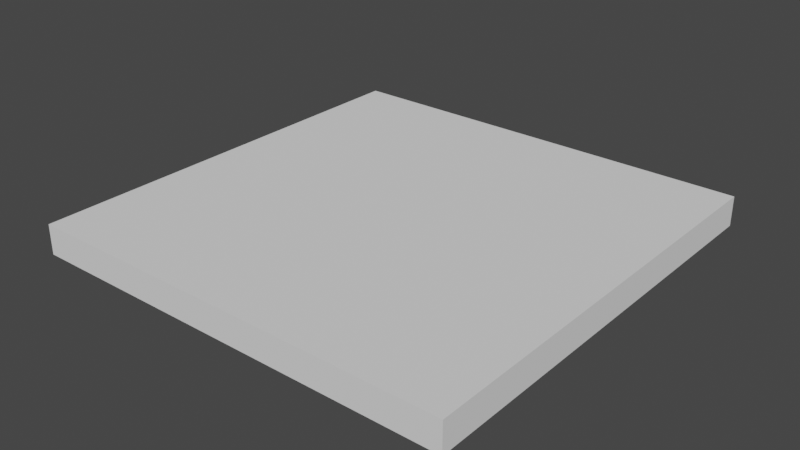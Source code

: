 # Source: small_Wall.blend  (saved by Blender 2.82.7; exported with 4.5.12 LTS)
import bpy
from mathutils import Matrix  # noqa: F401  (used for matrix-valued properties, if any)

bpy.ops.wm.read_factory_settings(use_empty=True)
scene = bpy.context.scene
scene.name = 'Scene'

# ---- collections
col_collection = bpy.data.collections.new('Collection'); scene.collection.children.link(col_collection)

# ---- world
world_world = bpy.data.worlds.new('World'); scene.world = world_world
world_world.use_nodes = True; world_world.node_tree.nodes.clear()
_N = world_world.node_tree.nodes; _L = world_world.node_tree.links
n0 = _N.new('ShaderNodeOutputWorld'); n0.name = 'World Output'; n0.location = (300, 300)
n1 = _N.new('ShaderNodeBackground'); n1.name = 'Background'; n1.location = (10, 300)
n1.inputs[0].default_value = (0.05088, 0.05088, 0.05088, 1.0)
_L.new(n1.outputs[0], n0.inputs[0])
n0.is_active_output = True
world_world.color = (0.05088, 0.05088, 0.05088)
world_world.use_sun_shadow = False
world_world.sun_shadow_jitter_overblur = 0.0

# ---- meshes
me_small_wall = bpy.data.meshes.new('Small wall')
me_small_wall.from_pydata([(1.887, -1.887, 0.1299), (1.887, -1.887, -0.1299), (1.887, 1.887, 0.1299), (1.887, 1.887, -0.1299), (-1.887, -1.887, 0.1299), (-1.887, -1.887, -0.1299), (-1.887, 1.887, 0.1299), (-1.887, 1.887, -0.1299)], [], [(0, 2, 6, 4), (3, 7, 6, 2), (7, 5, 4, 6), (5, 7, 3, 1), (1, 3, 2, 0), (5, 1, 0, 4)])
_uv = me_small_wall.uv_layers.new(name='UVMap')
_uv.uv.foreach_set('vector', [1.0, 0.03047, 1.0, 0.9695, 0.0, 0.9695, 0.0, 0.03047, 1.0, 0.4698, 0.0, 0.4698, 0.0, 0.5302, 1.0, 0.5302, 0.9695, 0.4698, 0.03047, 0.4698, 0.03047, 0.5302, 0.9695, 0.5302, 0.0, 0.03047, 0.0, 0.9695, 1.0, 0.9695, 1.0, 0.03047, 0.03047, 0.4698, 0.9695, 0.4698, 0.9695, 0.5302, 0.03047, 0.5302, 0.0, 0.4698, 1.0, 0.4698, 1.0, 0.5302, 0.0, 0.5302])
me_small_wall.materials.append(None)
me_small_wall.use_remesh_preserve_volume = False
me_small_wall.use_remesh_preserve_attributes = False
me_small_wall.use_mirror_vertex_groups = False
me_small_wall.update()

# ---- objects
ob_small_wall = bpy.data.objects.new('Small wall', me_small_wall)

# ---- transforms, parenting, visibility, modifiers, constraints
ob_small_wall.location = (0.0, 0.0, 0.0)
ob_small_wall.scale = (1.0, 1.0, 1.0)
ob_small_wall.lock_rotations_4d = False
ob_small_wall.empty_display_type = 'ARROWS'
ob_small_wall.lineart.crease_threshold = 0.0

# ---- collection membership
col_collection.objects.link(ob_small_wall)

# ---- scene / render settings (as saved in the file)
scene.frame_start = 1; scene.frame_end = 250; scene.frame_set(1)
scene.render.engine = 'BLENDER_EEVEE_NEXT'
scene.cycles.use_denoising = False
scene.cycles.samples = 128
scene.cycles.sampling_pattern = 'TABULATED_SOBOL'
scene.cycles.use_adaptive_sampling = False
scene.cycles.use_light_tree = False
scene.view_settings.view_transform = 'Filmic'
bpy.context.view_layer.update()

# ---- added for rendering (the .blend has no active camera and no usable light): camera, sun
cam_auto = bpy.data.cameras.new('AutoCamera')
cam_auto.lens = 50.0
cam_auto.sensor_width = 36.0
cam_auto.clip_end = 1000.0
ob_auto_camera = bpy.data.objects.new('AutoCamera', cam_auto)
scene.collection.objects.link(ob_auto_camera)
ob_auto_camera.location = (4.94431, -5.93318, 3.95545)
ob_auto_camera.rotation_euler = (1.09748, -7.21219e-08, 0.694738)
scene.camera = ob_auto_camera
light_auto_sun = bpy.data.lights.new('AutoSun', 'SUN')
light_auto_sun.energy = 3.0
light_auto_sun.angle = 0.0523599
ob_auto_sun = bpy.data.objects.new('AutoSun', light_auto_sun)
scene.collection.objects.link(ob_auto_sun)
ob_auto_sun.rotation_euler = (0.872665, 0.174533, 0.523599)
bpy.context.view_layer.update()
